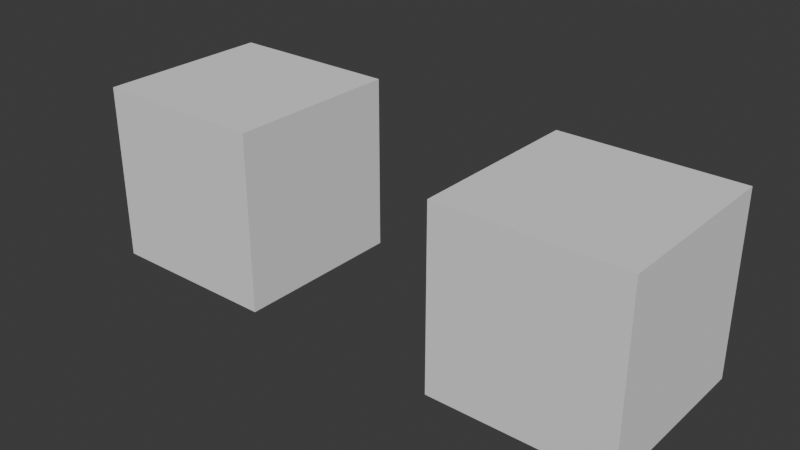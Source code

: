 # Source: Test.blend  (saved by Blender 4.0.36; exported with 4.5.12 LTS)
import bpy
from mathutils import Matrix  # noqa: F401  (used for matrix-valued properties, if any)

bpy.ops.wm.read_factory_settings(use_empty=True)
scene = bpy.context.scene
scene.name = 'Scene'

# ---- collections
col_collection = bpy.data.collections.new('Collection'); scene.collection.children.link(col_collection)

# ---- world
world_world = bpy.data.worlds.new('World'); scene.world = world_world
world_world.use_nodes = True; world_world.node_tree.nodes.clear()
_N = world_world.node_tree.nodes; _L = world_world.node_tree.links
n0 = _N.new('ShaderNodeOutputWorld'); n0.name = 'World Output'; n0.location = (300, 300)
n1 = _N.new('ShaderNodeBackground'); n1.name = 'Background'; n1.location = (10, 300)
n1.inputs[0].default_value = (0.05088, 0.05088, 0.05088, 1.0)
_L.new(n1.outputs[0], n0.inputs[0])
n0.is_active_output = True
world_world.color = (0.05088, 0.05088, 0.05088)
world_world.use_sun_shadow = False
world_world.sun_shadow_jitter_overblur = 0.0

# ---- meshes
me_cube_001 = bpy.data.meshes.new('Cube.001')
me_cube_001.from_pydata([(-0.1233, -0.03685, 1.141), (-0.1233, -0.03685, 1.215), (-0.1233, 0.03685, 1.141), (-0.1233, 0.03685, 1.215), (-0.04959, -0.03685, 1.141), (-0.04959, -0.03685, 1.215), (-0.04959, 0.03685, 1.141), (-0.04959, 0.03685, 1.215)], [], [(0, 1, 3, 2), (2, 3, 7, 6), (6, 7, 5, 4), (4, 5, 1, 0), (2, 6, 4, 0), (7, 3, 1, 5)])
_uv = me_cube_001.uv_layers.new(name='UVMap')
_uv.uv.foreach_set('vector', [0.375, 0.0, 0.625, 0.0, 0.625, 0.25, 0.375, 0.25, 0.375, 0.25, 0.625, 0.25, 0.625, 0.5, 0.375, 0.5, 0.375, 0.5, 0.625, 0.5, 0.625, 0.75, 0.375, 0.75, 0.375, 0.75, 0.625, 0.75, 0.625, 1.0, 0.375, 1.0, 0.125, 0.5, 0.375, 0.5, 0.375, 0.75, 0.125, 0.75, 0.625, 0.5, 0.875, 0.5, 0.875, 0.75, 0.625, 0.75])
me_cube_001.update()
me_cube_002 = bpy.data.meshes.new('Cube.002')
me_cube_002.from_pydata([(0.03392, -0.03685, 1.141), (0.03392, -0.03685, 1.215), (0.03392, 0.03685, 1.141), (0.03392, 0.03685, 1.215), (0.1076, -0.03685, 1.141), (0.1076, -0.03685, 1.215), (0.1076, 0.03685, 1.141), (0.1076, 0.03685, 1.215)], [], [(0, 1, 3, 2), (2, 3, 7, 6), (6, 7, 5, 4), (4, 5, 1, 0), (2, 6, 4, 0), (7, 3, 1, 5)])
_uv = me_cube_002.uv_layers.new(name='UVMap')
_uv.uv.foreach_set('vector', [0.375, 0.0, 0.625, 0.0, 0.625, 0.25, 0.375, 0.25, 0.375, 0.25, 0.625, 0.25, 0.625, 0.5, 0.375, 0.5, 0.375, 0.5, 0.625, 0.5, 0.625, 0.75, 0.375, 0.75, 0.375, 0.75, 0.625, 0.75, 0.625, 1.0, 0.375, 1.0, 0.125, 0.5, 0.375, 0.5, 0.375, 0.75, 0.125, 0.75, 0.625, 0.5, 0.875, 0.5, 0.875, 0.75, 0.625, 0.75])
me_cube_002.update()

# ---- objects
ob_cube = bpy.data.objects.new('Cube', me_cube_001)
ob_cube_001 = bpy.data.objects.new('Cube.001', me_cube_002)

# ---- transforms, parenting, visibility, modifiers, constraints
ob_cube.location = (0.0, 0.0, 0.0)
ob_cube_001.location = (0.0, 0.0, 0.0)

# ---- collection membership
col_collection.objects.link(ob_cube)
col_collection.objects.link(ob_cube_001)

# ---- scene / render settings (as saved in the file)
scene.frame_start = 1; scene.frame_end = 250; scene.frame_set(2)
scene.render.engine = 'BLENDER_EEVEE_NEXT'
scene.render.fps = 25
scene.cycles.sampling_pattern = 'TABULATED_SOBOL'
bpy.context.view_layer.update()

# ---- added for rendering (the .blend has no active camera and no usable light): camera, sun
cam_auto = bpy.data.cameras.new('AutoCamera')
cam_auto.lens = 50.0
cam_auto.sensor_width = 36.0
cam_auto.clip_end = 1000.0
ob_auto_camera = bpy.data.objects.new('AutoCamera', cam_auto)
scene.collection.objects.link(ob_auto_camera)
ob_auto_camera.location = (0.226552, -0.281258, 1.36529)
ob_auto_camera.rotation_euler = (1.09748, -7.21219e-08, 0.694738)
scene.camera = ob_auto_camera
light_auto_sun = bpy.data.lights.new('AutoSun', 'SUN')
light_auto_sun.energy = 3.0
light_auto_sun.angle = 0.0523599
ob_auto_sun = bpy.data.objects.new('AutoSun', light_auto_sun)
scene.collection.objects.link(ob_auto_sun)
ob_auto_sun.rotation_euler = (0.872665, 0.174533, 0.523599)
bpy.context.view_layer.update()
